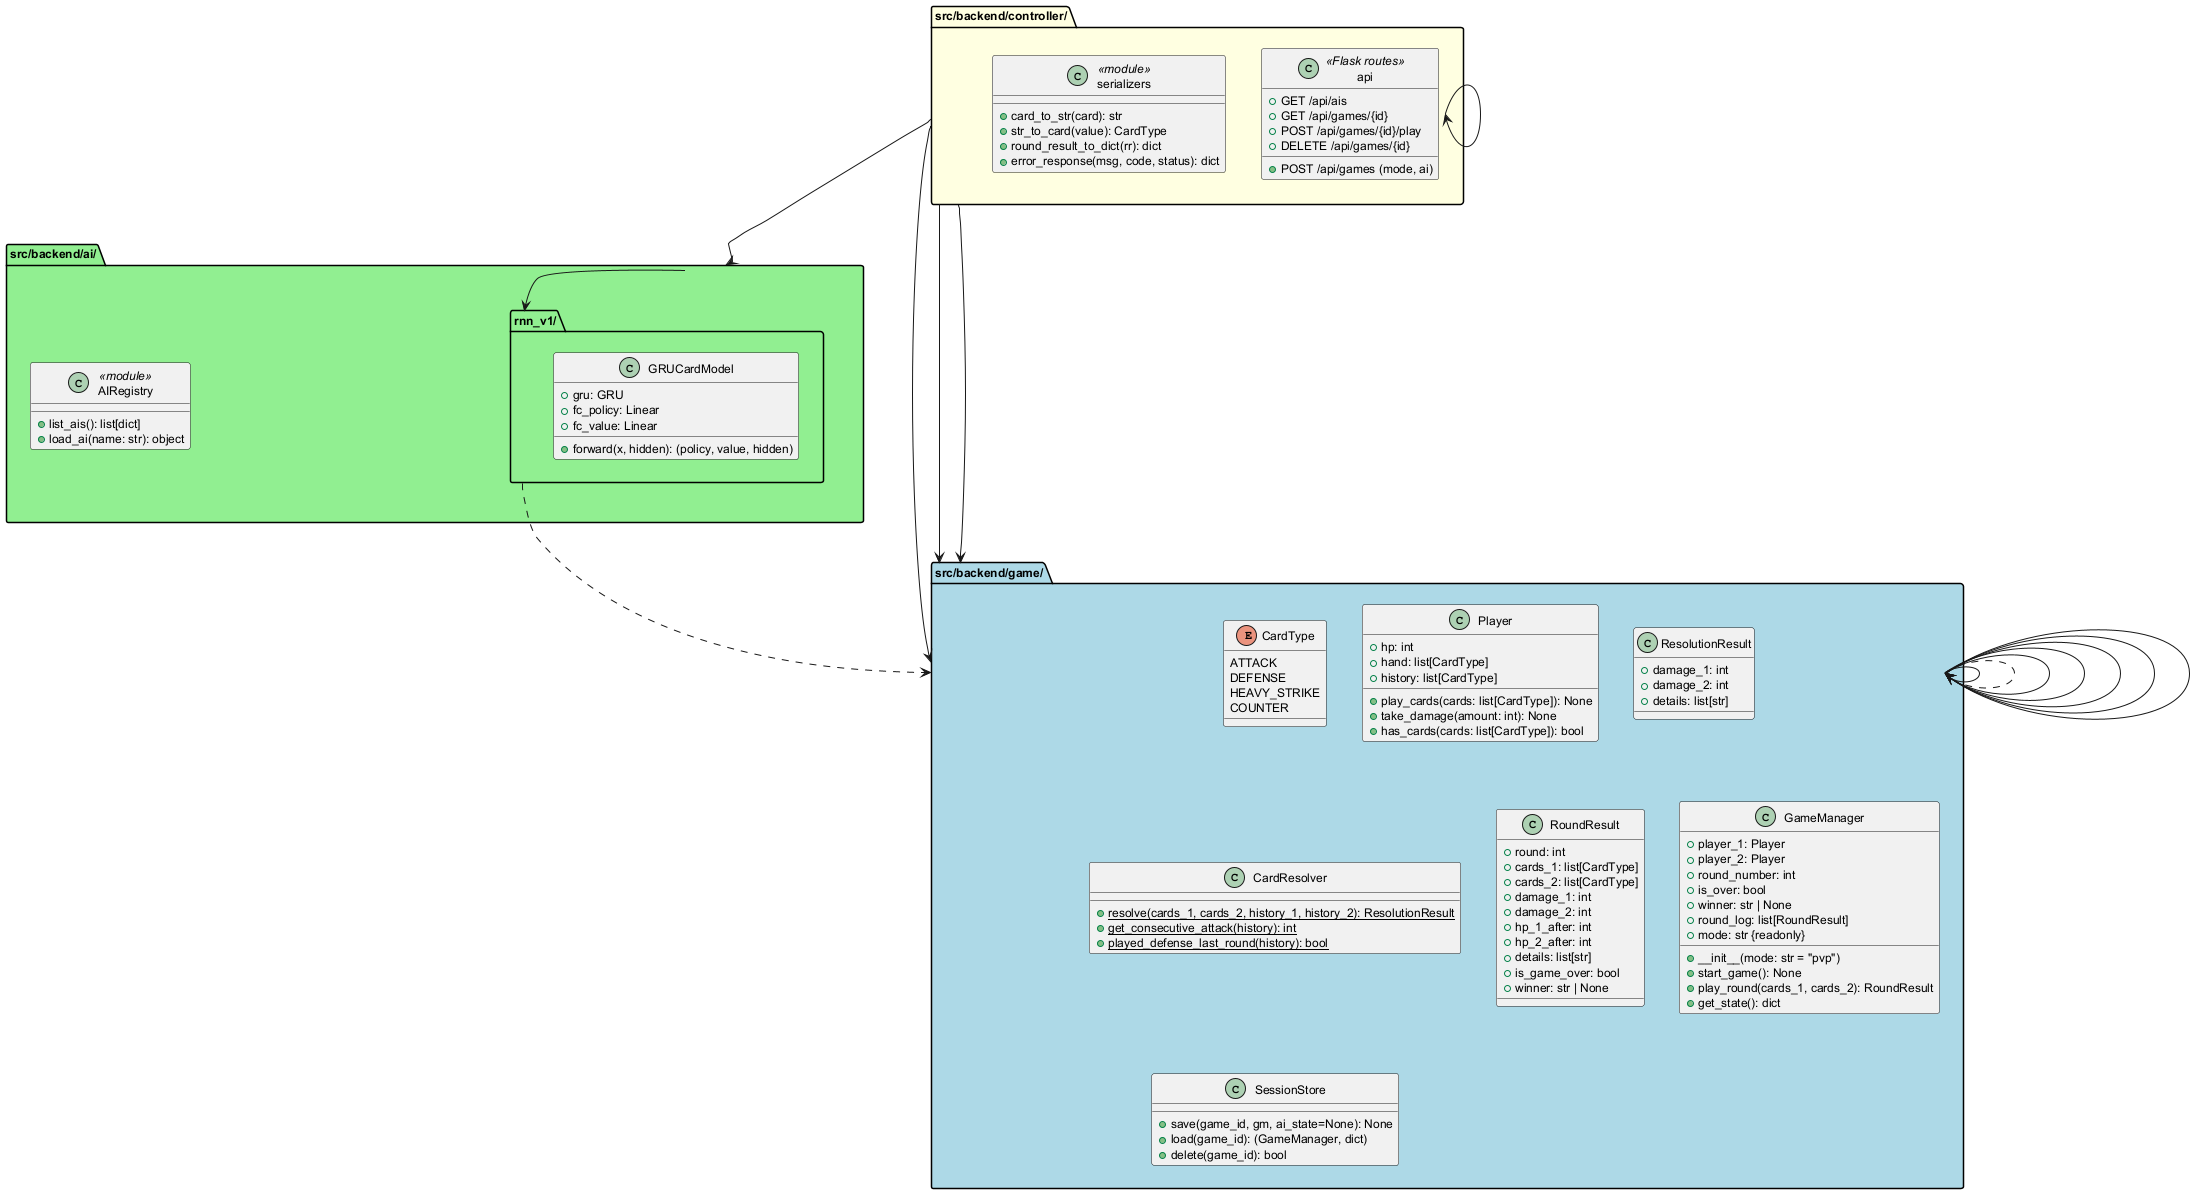

The diagram above was rendered by PlantUML. Its source (embedded in the PNG):
@startuml
skinparam backgroundColor #FEFEFE
skinparam defaultFontSize 12

package "src/backend/game/" as game #LightBlue {
    enum CardType {
        ATTACK
        DEFENSE
        HEAVY_STRIKE
        COUNTER
    }
    class Player {
        +hp: int
        +hand: list[CardType]
        +history: list[CardType]
        +play_cards(cards: list[CardType]): None
        +take_damage(amount: int): None
        +has_cards(cards: list[CardType]): bool
    }
    class ResolutionResult {
        +damage_1: int
        +damage_2: int
        +details: list[str]
    }
    class CardResolver {
        +{static} resolve(cards_1, cards_2, history_1, history_2): ResolutionResult
        +{static} get_consecutive_attack(history): int
        +{static} played_defense_last_round(history): bool
    }
    class RoundResult {
        +round: int
        +cards_1: list[CardType]
        +cards_2: list[CardType]
        +damage_1: int
        +damage_2: int
        +hp_1_after: int
        +hp_2_after: int
        +details: list[str]
        +is_game_over: bool
        +winner: str | None
    }
    class GameManager {
        +player_1: Player
        +player_2: Player
        +round_number: int
        +is_over: bool
        +winner: str | None
        +round_log: list[RoundResult]
        +mode: str {readonly}
        +__init__(mode: str = "pvp")
        +start_game(): None
        +play_round(cards_1, cards_2): RoundResult
        +get_state(): dict
    }
    class SessionStore {
        +save(game_id, gm, ai_state=None): None
        +load(game_id): (GameManager, dict)
        +delete(game_id): bool
    }
}

package "src/backend/ai/" as ai #LightGreen {
    package "rnn_v1/" as rnn {
        class GRUCardModel {
            +gru: GRU
            +fc_policy: Linear
            +fc_value: Linear
            +forward(x, hidden): (policy, value, hidden)
        }
    }
    class AIRegistry <<module>> {
        +list_ais(): list[dict]
        +load_ai(name: str): object
    }
    note right of rnn::GRUCardModel
        Public functions:
        init_hidden_state() -> list[float]
        select_action(state, hidden) -> (str, list[float])
    end note
}

package "src/backend/controller/" as ctrl #LightYellow {
    class api <<Flask routes>> {
        +GET /api/ais
        +POST /api/games (mode, ai)
        +GET /api/games/{id}
        +POST /api/games/{id}/play
        +DELETE /api/games/{id}
    }
    class serializers <<module>> {
        +card_to_str(card): str
        +str_to_card(value): CardType
        +round_result_to_dict(rr): dict
        +error_response(msg, code, status): dict
    }
}

game::Player --> game::CardType
game::CardResolver ..> game::ResolutionResult
game::CardResolver --> game::CardType
game::GameManager --> game::Player
game::GameManager --> game::CardResolver
game::GameManager --> game::RoundResult
game::SessionStore --> game::GameManager

ctrl::api --> game::GameManager
ctrl::api --> game::SessionStore
ctrl::api --> ai::AIRegistry
ctrl::api --> ctrl::serializers
ctrl::serializers --> game::CardType

ai::AIRegistry --> rnn::GRUCardModel
rnn::GRUCardModel ..> game::CardType

@enduml